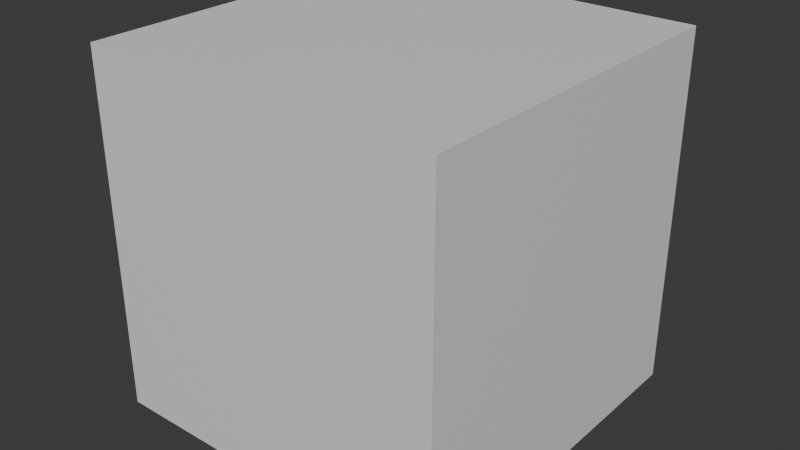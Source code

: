 # Source: test.blend  (saved by Blender 4.4.32; exported with 4.5.12 LTS)
import bpy
from mathutils import Matrix  # noqa: F401  (used for matrix-valued properties, if any)

bpy.ops.wm.read_factory_settings(use_empty=True)
scene = bpy.context.scene
scene.name = 'Scene'

# ---- collections
col_collection = bpy.data.collections.new('Collection'); scene.collection.children.link(col_collection)

# ---- materials (node trees are filled in below, after node groups)
mat_material = bpy.data.materials.new('Material')
mat_material.alpha_threshold = 0.0
mat_material.roughness = 0.5
mat_material.line_color = (0.0, 0.0, 0.0, 1.0)

# ---- material node trees
mat_material.use_nodes = True; mat_material.node_tree.nodes.clear()
_N = mat_material.node_tree.nodes; _L = mat_material.node_tree.links
n0 = _N.new('ShaderNodeOutputMaterial'); n0.name = 'Material Output'; n0.location = (300, 300)
n1 = _N.new('ShaderNodeBsdfPrincipled'); n1.name = 'Principled BSDF'; n1.location = (10, 300)
n1.inputs[3].default_value = 1.45
_L.new(n1.outputs[0], n0.inputs[0])
n0.is_active_output = True

# ---- world
world_world = bpy.data.worlds.new('World'); scene.world = world_world
world_world.use_nodes = True; world_world.node_tree.nodes.clear()
_N = world_world.node_tree.nodes; _L = world_world.node_tree.links
n0 = _N.new('ShaderNodeOutputWorld'); n0.name = 'World Output'; n0.location = (300, 300)
n1 = _N.new('ShaderNodeBackground'); n1.name = 'Background'; n1.location = (10, 300)
n1.inputs[0].default_value = (0.05088, 0.05088, 0.05088, 1.0)
_L.new(n1.outputs[0], n0.inputs[0])
n0.is_active_output = True
world_world.color = (0.05088, 0.05088, 0.05088)
world_world.sun_shadow_jitter_overblur = 0.0

# ---- meshes
me_cube = bpy.data.meshes.new('Cube')
me_cube.from_pydata([(1.0, 1.0, 1.0), (1.0, 1.0, -1.0), (1.0, -1.0, 1.0), (1.0, -1.0, -1.0), (-1.0, 1.0, 1.0), (-1.0, 1.0, -1.0), (-1.0, -1.0, 1.0), (-1.0, -1.0, -1.0)], [], [(0, 4, 6, 2), (3, 2, 6, 7), (7, 6, 4, 5), (5, 1, 3, 7), (1, 0, 2, 3), (5, 4, 0, 1)])
_uv = me_cube.uv_layers.new(name='UVMap')
_uv.uv.foreach_set('vector', [0.625, 0.5, 0.875, 0.5, 0.875, 0.75, 0.625, 0.75, 0.375, 0.75, 0.625, 0.75, 0.625, 1.0, 0.375, 1.0, 0.375, 0.0, 0.625, 0.0, 0.625, 0.25, 0.375, 0.25, 0.125, 0.5, 0.375, 0.5, 0.375, 0.75, 0.125, 0.75, 0.375, 0.5, 0.625, 0.5, 0.625, 0.75, 0.375, 0.75, 0.375, 0.25, 0.625, 0.25, 0.625, 0.5, 0.375, 0.5])
_ca = me_cube.color_attributes.new('Attribute', 'BYTE_COLOR', 'CORNER')
_ca.data.foreach_set('color', [0.162, 0.03071, 0.2789, 1.0, 0.162, 0.03071, 0.2789, 1.0, 0.162, 0.03071, 0.2789, 1.0, 0.162, 0.03071, 0.2789, 1.0, 0.162, 0.03071, 0.2789, 1.0, 0.162, 0.03071, 0.2789, 1.0, 0.162, 0.03071, 0.2789, 1.0, 0.162, 0.03071, 0.2789, 1.0, 0.162, 0.03071, 0.2789, 1.0, 0.162, 0.03071, 0.2789, 1.0, 0.162, 0.03071, 0.2789, 1.0, 0.162, 0.03071, 0.2789, 1.0, 0.162, 0.03071, 0.2789, 1.0, 0.162, 0.03071, 0.2789, 1.0, 0.162, 0.03071, 0.2789, 1.0, 0.162, 0.03071, 0.2789, 1.0, 0.162, 0.03071, 0.2789, 1.0, 0.162, 0.03071, 0.2789, 1.0, 0.162, 0.03071, 0.2789, 1.0, 0.162, 0.03071, 0.2789, 1.0, 0.162, 0.03071, 0.2789, 1.0, 0.162, 0.03071, 0.2789, 1.0, 0.162, 0.03071, 0.2789, 1.0, 0.162, 0.03071, 0.2789, 1.0])
me_cube.materials.append(mat_material)
me_cube.use_mirror_vertex_groups = False
me_cube.update()

# ---- objects
ob_cube = bpy.data.objects.new('Cube', me_cube)

# ---- transforms, parenting, visibility, modifiers, constraints
ob_cube.location = (0.0, 0.0, 0.0)
ob_cube.lock_rotations_4d = False
ob_cube.empty_display_type = 'ARROWS'
ob_cube.lineart.crease_threshold = 0.0

# ---- collection membership
col_collection.objects.link(ob_cube)

# ---- scene / render settings (as saved in the file)
scene.frame_start = 1; scene.frame_end = 250; scene.frame_set(1)
scene.render.engine = 'BLENDER_EEVEE_NEXT'
bpy.context.view_layer.update()

# ---- added for rendering (the .blend has no active camera and no usable light): camera, sun
cam_auto = bpy.data.cameras.new('AutoCamera')
cam_auto.lens = 50.0
cam_auto.sensor_width = 36.0
cam_auto.clip_end = 1000.0
ob_auto_camera = bpy.data.objects.new('AutoCamera', cam_auto)
scene.collection.objects.link(ob_auto_camera)
ob_auto_camera.location = (3.20507, -3.84609, 2.56406)
ob_auto_camera.rotation_euler = (1.09748, -7.21219e-08, 0.694738)
scene.camera = ob_auto_camera
light_auto_sun = bpy.data.lights.new('AutoSun', 'SUN')
light_auto_sun.energy = 3.0
light_auto_sun.angle = 0.0523599
ob_auto_sun = bpy.data.objects.new('AutoSun', light_auto_sun)
scene.collection.objects.link(ob_auto_sun)
ob_auto_sun.rotation_euler = (0.872665, 0.174533, 0.523599)
bpy.context.view_layer.update()
